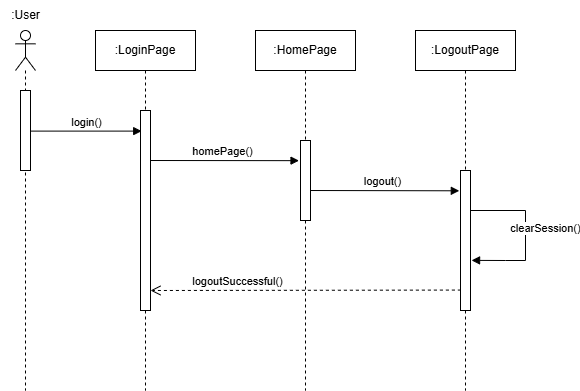

The diagram above was exported from draw.io. Its source (the exported page's mxGraphModel, read from the mxfile embedded in the PNG):
<mxGraphModel dx="1426" dy="785" grid="1" gridSize="10" guides="1" tooltips="1" connect="1" arrows="1" fold="1" page="1" pageScale="1" pageWidth="850" pageHeight="1100" math="0" shadow="0">
  <root>
    <mxCell id="0" />
    <mxCell id="1" parent="0" />
    <mxCell id="7WTaFxu8zMNZ_Szs9ixC-1" value="" style="shape=umlLifeline;participant=umlActor;perimeter=lifelinePerimeter;whiteSpace=wrap;html=1;container=1;collapsible=0;recursiveResize=0;verticalAlign=top;spacingTop=36;outlineConnect=0;" parent="1" vertex="1">
      <mxGeometry x="170" y="120" width="20" height="360" as="geometry" />
    </mxCell>
    <mxCell id="7WTaFxu8zMNZ_Szs9ixC-11" value="" style="html=1;points=[];perimeter=orthogonalPerimeter;" parent="7WTaFxu8zMNZ_Szs9ixC-1" vertex="1">
      <mxGeometry x="5.000000000000114" y="60" width="10" height="80" as="geometry" />
    </mxCell>
    <mxCell id="7WTaFxu8zMNZ_Szs9ixC-2" value=":LoginPage" style="shape=umlLifeline;perimeter=lifelinePerimeter;whiteSpace=wrap;html=1;container=1;collapsible=0;recursiveResize=0;outlineConnect=0;" parent="1" vertex="1">
      <mxGeometry x="250" y="120" width="100" height="360" as="geometry" />
    </mxCell>
    <mxCell id="7WTaFxu8zMNZ_Szs9ixC-6" value="homePage()" style="html=1;verticalAlign=bottom;endArrow=block;rounded=0;entryX=-0.148;entryY=0.252;entryDx=0;entryDy=0;entryPerimeter=0;" parent="7WTaFxu8zMNZ_Szs9ixC-2" target="7WTaFxu8zMNZ_Szs9ixC-12" edge="1">
      <mxGeometry width="80" relative="1" as="geometry">
        <mxPoint x="50" y="130" as="sourcePoint" />
        <mxPoint x="130" y="130" as="targetPoint" />
      </mxGeometry>
    </mxCell>
    <mxCell id="7WTaFxu8zMNZ_Szs9ixC-10" value="" style="html=1;points=[];perimeter=orthogonalPerimeter;" parent="7WTaFxu8zMNZ_Szs9ixC-2" vertex="1">
      <mxGeometry x="45" y="80" width="10" height="200" as="geometry" />
    </mxCell>
    <mxCell id="7WTaFxu8zMNZ_Szs9ixC-3" value=":HomePage" style="shape=umlLifeline;perimeter=lifelinePerimeter;whiteSpace=wrap;html=1;container=1;collapsible=0;recursiveResize=0;outlineConnect=0;" parent="1" vertex="1">
      <mxGeometry x="410" y="120" width="100" height="360" as="geometry" />
    </mxCell>
    <mxCell id="7WTaFxu8zMNZ_Szs9ixC-7" value="logout()" style="html=1;verticalAlign=bottom;endArrow=block;rounded=0;entryX=-0.12;entryY=0.145;entryDx=0;entryDy=0;entryPerimeter=0;" parent="7WTaFxu8zMNZ_Szs9ixC-3" target="7WTaFxu8zMNZ_Szs9ixC-13" edge="1">
      <mxGeometry width="80" relative="1" as="geometry">
        <mxPoint x="50" y="160" as="sourcePoint" />
        <mxPoint x="130" y="160" as="targetPoint" />
      </mxGeometry>
    </mxCell>
    <mxCell id="7WTaFxu8zMNZ_Szs9ixC-12" value="" style="html=1;points=[];perimeter=orthogonalPerimeter;" parent="7WTaFxu8zMNZ_Szs9ixC-3" vertex="1">
      <mxGeometry x="45" y="110" width="10" height="80" as="geometry" />
    </mxCell>
    <mxCell id="7WTaFxu8zMNZ_Szs9ixC-4" value=":LogoutPage" style="shape=umlLifeline;perimeter=lifelinePerimeter;whiteSpace=wrap;html=1;container=1;collapsible=0;recursiveResize=0;outlineConnect=0;" parent="1" vertex="1">
      <mxGeometry x="570" y="120" width="100" height="360" as="geometry" />
    </mxCell>
    <mxCell id="7WTaFxu8zMNZ_Szs9ixC-8" value="clearSession()" style="html=1;verticalAlign=bottom;endArrow=block;rounded=0;entryX=1.107;entryY=0.642;entryDx=0;entryDy=0;entryPerimeter=0;" parent="7WTaFxu8zMNZ_Szs9ixC-4" target="7WTaFxu8zMNZ_Szs9ixC-13" edge="1">
      <mxGeometry x="0.0589" y="20" width="80" relative="1" as="geometry">
        <mxPoint x="50" y="180" as="sourcePoint" />
        <mxPoint x="110" y="240" as="targetPoint" />
        <Array as="points">
          <mxPoint x="110" y="180" />
          <mxPoint x="110" y="230" />
          <mxPoint x="90" y="230" />
        </Array>
        <mxPoint as="offset" />
      </mxGeometry>
    </mxCell>
    <mxCell id="7WTaFxu8zMNZ_Szs9ixC-13" value="" style="html=1;points=[];perimeter=orthogonalPerimeter;" parent="7WTaFxu8zMNZ_Szs9ixC-4" vertex="1">
      <mxGeometry x="45" y="140" width="10" height="140" as="geometry" />
    </mxCell>
    <mxCell id="7WTaFxu8zMNZ_Szs9ixC-5" value="login()" style="html=1;verticalAlign=bottom;endArrow=block;rounded=0;entryX=0.12;entryY=0.103;entryDx=0;entryDy=0;entryPerimeter=0;" parent="1" source="7WTaFxu8zMNZ_Szs9ixC-11" target="7WTaFxu8zMNZ_Szs9ixC-10" edge="1">
      <mxGeometry width="80" relative="1" as="geometry">
        <mxPoint x="180" y="220" as="sourcePoint" />
        <mxPoint x="290" y="220" as="targetPoint" />
      </mxGeometry>
    </mxCell>
    <mxCell id="7WTaFxu8zMNZ_Szs9ixC-9" value="logoutSuccessful()" style="html=1;verticalAlign=bottom;endArrow=open;dashed=1;endSize=8;rounded=0;entryX=1;entryY=0.9;entryDx=0;entryDy=0;entryPerimeter=0;exitX=0.04;exitY=0.854;exitDx=0;exitDy=0;exitPerimeter=0;" parent="1" source="7WTaFxu8zMNZ_Szs9ixC-13" target="7WTaFxu8zMNZ_Szs9ixC-10" edge="1">
      <mxGeometry x="0.4353" relative="1" as="geometry">
        <mxPoint x="600" y="380" as="sourcePoint" />
        <mxPoint x="310" y="380" as="targetPoint" />
        <mxPoint as="offset" />
      </mxGeometry>
    </mxCell>
    <mxCell id="7WTaFxu8zMNZ_Szs9ixC-14" value=":User" style="text;html=1;align=center;verticalAlign=middle;resizable=0;points=[];autosize=1;strokeColor=none;fillColor=none;" parent="1" vertex="1">
      <mxGeometry x="155" y="90" width="50" height="30" as="geometry" />
    </mxCell>
  </root>
</mxGraphModel>